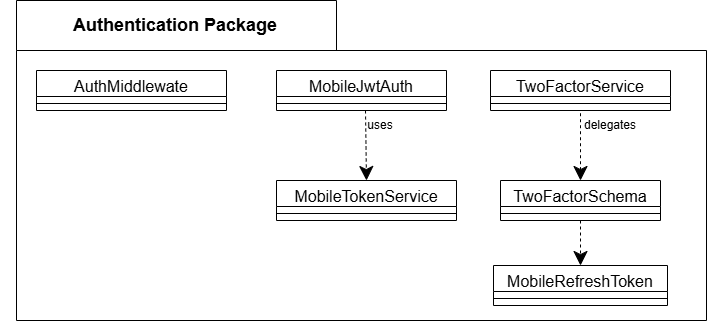

The diagram above was exported from draw.io. Its source (the exported page's mxGraphModel, read from the mxfile embedded in the PNG):
<mxGraphModel dx="1414" dy="841" grid="1" gridSize="10" guides="1" tooltips="1" connect="1" arrows="1" fold="1" page="1" pageScale="1" pageWidth="1100" pageHeight="1700" math="0" shadow="0">
  <root>
    <mxCell id="0" />
    <mxCell id="1" parent="0" />
    <mxCell id="2" parent="1" style="shape=folder;fontStyle=1;spacingTop=10;tabWidth=320;tabHeight=50;tabPosition=left;html=1;whiteSpace=wrap;" value="" vertex="1">
      <mxGeometry height="320" width="690" x="946" y="190" as="geometry" />
    </mxCell>
    <mxCell id="3" parent="1" style="text;html=1;whiteSpace=wrap;strokeColor=none;fillColor=none;align=center;verticalAlign=middle;rounded=0;fontSize=18;fontStyle=1" value="Authentication Package" vertex="1">
      <mxGeometry height="30" width="350" x="930" y="200" as="geometry" />
    </mxCell>
    <mxCell id="4" parent="1" style="swimlane;fontStyle=0;align=center;verticalAlign=top;childLayout=stackLayout;horizontal=1;startSize=26;horizontalStack=0;resizeParent=1;resizeParentMax=0;resizeLast=0;collapsible=1;marginBottom=0;whiteSpace=wrap;html=1;fontSize=16;" value="AuthMiddlewate" vertex="1">
      <mxGeometry height="40" width="190" x="966" y="260" as="geometry" />
    </mxCell>
    <mxCell id="5" parent="4" style="line;strokeWidth=1;fillColor=none;align=left;verticalAlign=middle;spacingTop=-1;spacingLeft=3;spacingRight=3;rotatable=0;labelPosition=right;points=[];portConstraint=eastwest;strokeColor=inherit;" value="" vertex="1">
      <mxGeometry height="14" width="190" y="26" as="geometry" />
    </mxCell>
    <mxCell id="6" parent="1" style="swimlane;fontStyle=0;align=center;verticalAlign=top;childLayout=stackLayout;horizontal=1;startSize=26;horizontalStack=0;resizeParent=1;resizeParentMax=0;resizeLast=0;collapsible=1;marginBottom=0;whiteSpace=wrap;html=1;fontSize=16;" value="MobileJwtAuth" vertex="1">
      <mxGeometry height="40" width="170" x="1206" y="260" as="geometry" />
    </mxCell>
    <mxCell id="7" parent="6" style="line;strokeWidth=1;fillColor=none;align=left;verticalAlign=middle;spacingTop=-1;spacingLeft=3;spacingRight=3;rotatable=0;labelPosition=right;points=[];portConstraint=eastwest;strokeColor=inherit;" value="" vertex="1">
      <mxGeometry height="14" width="170" y="26" as="geometry" />
    </mxCell>
    <mxCell id="8" parent="1" style="swimlane;fontStyle=0;align=center;verticalAlign=top;childLayout=stackLayout;horizontal=1;startSize=26;horizontalStack=0;resizeParent=1;resizeParentMax=0;resizeLast=0;collapsible=1;marginBottom=0;whiteSpace=wrap;html=1;fontSize=16;" value="MobileTokenService&lt;div&gt;&lt;br&gt;&lt;/div&gt;" vertex="1">
      <mxGeometry height="40" width="180" x="1206" y="370" as="geometry" />
    </mxCell>
    <mxCell id="9" parent="8" style="line;strokeWidth=1;fillColor=none;align=left;verticalAlign=middle;spacingTop=-1;spacingLeft=3;spacingRight=3;rotatable=0;labelPosition=right;points=[];portConstraint=eastwest;strokeColor=inherit;" value="" vertex="1">
      <mxGeometry height="14" width="180" y="26" as="geometry" />
    </mxCell>
    <mxCell id="10" parent="1" style="swimlane;fontStyle=0;align=center;verticalAlign=top;childLayout=stackLayout;horizontal=1;startSize=26;horizontalStack=0;resizeParent=1;resizeParentMax=0;resizeLast=0;collapsible=1;marginBottom=0;whiteSpace=wrap;html=1;fontSize=16;" value="TwoFactorService" vertex="1">
      <mxGeometry height="40" width="180" x="1420" y="260" as="geometry" />
    </mxCell>
    <mxCell id="11" parent="10" style="line;strokeWidth=1;fillColor=none;align=left;verticalAlign=middle;spacingTop=-1;spacingLeft=3;spacingRight=3;rotatable=0;labelPosition=right;points=[];portConstraint=eastwest;strokeColor=inherit;" value="" vertex="1">
      <mxGeometry height="14" width="180" y="26" as="geometry" />
    </mxCell>
    <mxCell id="12" edge="1" parent="10" style="endArrow=classic;endSize=12;html=1;rounded=0;endFill=1;dashed=1;entryX=0.5;entryY=0;entryDx=0;entryDy=0;" target="15" value="">
      <mxGeometry relative="1" width="160" as="geometry">
        <mxPoint x="90" y="42.73000000000002" as="sourcePoint" />
        <mxPoint x="150" y="37.27545454545452" as="targetPoint" />
      </mxGeometry>
    </mxCell>
    <mxCell id="13" parent="1" style="swimlane;fontStyle=0;align=center;verticalAlign=top;childLayout=stackLayout;horizontal=1;startSize=26;horizontalStack=0;resizeParent=1;resizeParentMax=0;resizeLast=0;collapsible=1;marginBottom=0;whiteSpace=wrap;html=1;fontSize=16;" value="MobileRefreshToken" vertex="1">
      <mxGeometry height="40" width="174" x="1423" y="455" as="geometry" />
    </mxCell>
    <mxCell id="14" parent="13" style="line;strokeWidth=1;fillColor=none;align=left;verticalAlign=middle;spacingTop=-1;spacingLeft=3;spacingRight=3;rotatable=0;labelPosition=right;points=[];portConstraint=eastwest;strokeColor=inherit;" value="" vertex="1">
      <mxGeometry height="14" width="174" y="26" as="geometry" />
    </mxCell>
    <mxCell id="15" parent="1" style="swimlane;fontStyle=0;align=center;verticalAlign=top;childLayout=stackLayout;horizontal=1;startSize=26;horizontalStack=0;resizeParent=1;resizeParentMax=0;resizeLast=0;collapsible=1;marginBottom=0;whiteSpace=wrap;html=1;fontSize=16;" value="&lt;div&gt;TwoFactorSchema&lt;/div&gt;" vertex="1">
      <mxGeometry height="40" width="160" x="1430" y="370" as="geometry" />
    </mxCell>
    <mxCell id="16" parent="15" style="line;strokeWidth=1;fillColor=none;align=left;verticalAlign=middle;spacingTop=-1;spacingLeft=3;spacingRight=3;rotatable=0;labelPosition=right;points=[];portConstraint=eastwest;strokeColor=inherit;" value="" vertex="1">
      <mxGeometry height="14" width="160" y="26" as="geometry" />
    </mxCell>
    <mxCell id="17" parent="1" style="text;html=1;whiteSpace=wrap;strokeColor=none;fillColor=none;align=center;verticalAlign=middle;rounded=0;" value="uses" vertex="1">
      <mxGeometry height="30" width="60" x="1280" y="300" as="geometry" />
    </mxCell>
    <mxCell id="18" edge="1" parent="1" source="15" style="endArrow=classic;endSize=12;html=1;rounded=0;endFill=1;dashed=1;entryX=0.5;entryY=0;entryDx=0;entryDy=0;exitX=0.5;exitY=1;exitDx=0;exitDy=0;" target="13" value="">
      <mxGeometry relative="1" width="160" as="geometry">
        <mxPoint x="1540" y="350" as="sourcePoint" />
        <mxPoint x="1540" y="387.27" as="targetPoint" />
      </mxGeometry>
    </mxCell>
    <mxCell id="19" parent="1" style="text;html=1;whiteSpace=wrap;strokeColor=none;fillColor=none;align=center;verticalAlign=middle;rounded=0;" value="delegates" vertex="1">
      <mxGeometry height="30" width="60" x="1510" y="300" as="geometry" />
    </mxCell>
    <mxCell id="20" edge="1" parent="1" source="17" style="endArrow=classic;endSize=12;html=1;rounded=0;endFill=1;entryX=0.5;entryY=0;entryDx=0;entryDy=0;dashed=1;exitX=0.25;exitY=0;exitDx=0;exitDy=0;" target="8" value="">
      <mxGeometry relative="1" width="160" as="geometry">
        <mxPoint x="1291" y="330" as="sourcePoint" />
        <mxPoint x="1326" y="490" as="targetPoint" />
      </mxGeometry>
    </mxCell>
  </root>
</mxGraphModel>